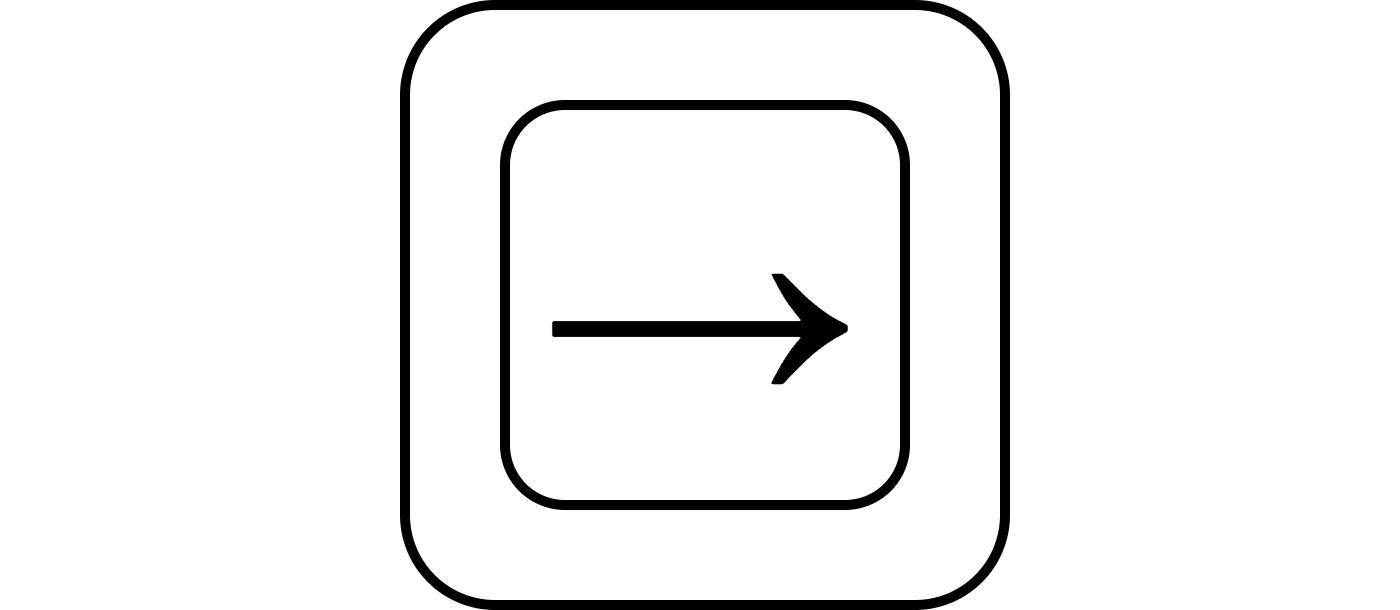

The diagram above was exported from draw.io. Its source (the exported page's mxGraphModel, read from the mxfile embedded in the PNG):
<mxGraphModel dx="1554" dy="914" grid="1" gridSize="10" guides="1" tooltips="1" connect="1" arrows="1" fold="1" page="1" pageScale="1" pageWidth="827" pageHeight="1169" math="0" shadow="0">
  <root>
    <mxCell id="0" />
    <mxCell id="1" parent="0" />
    <mxCell id="2" value="" style="rounded=1;whiteSpace=wrap;html=1;fillColor=none;strokeColor=none;" vertex="1" parent="1">
      <mxGeometry x="230" y="350" width="140" height="60" as="geometry" />
    </mxCell>
    <mxCell id="3" value="" style="rounded=1;whiteSpace=wrap;html=1;" vertex="1" parent="1">
      <mxGeometry x="270" y="350" width="60" height="60" as="geometry" />
    </mxCell>
    <mxCell id="4" value="&lt;span style=&quot;font-size: 32px;&quot;&gt;&lt;b&gt;→&lt;/b&gt;&lt;/span&gt;" style="rounded=1;whiteSpace=wrap;html=1;" vertex="1" parent="1">
      <mxGeometry x="280" y="360" width="40" height="40" as="geometry" />
    </mxCell>
  </root>
</mxGraphModel>